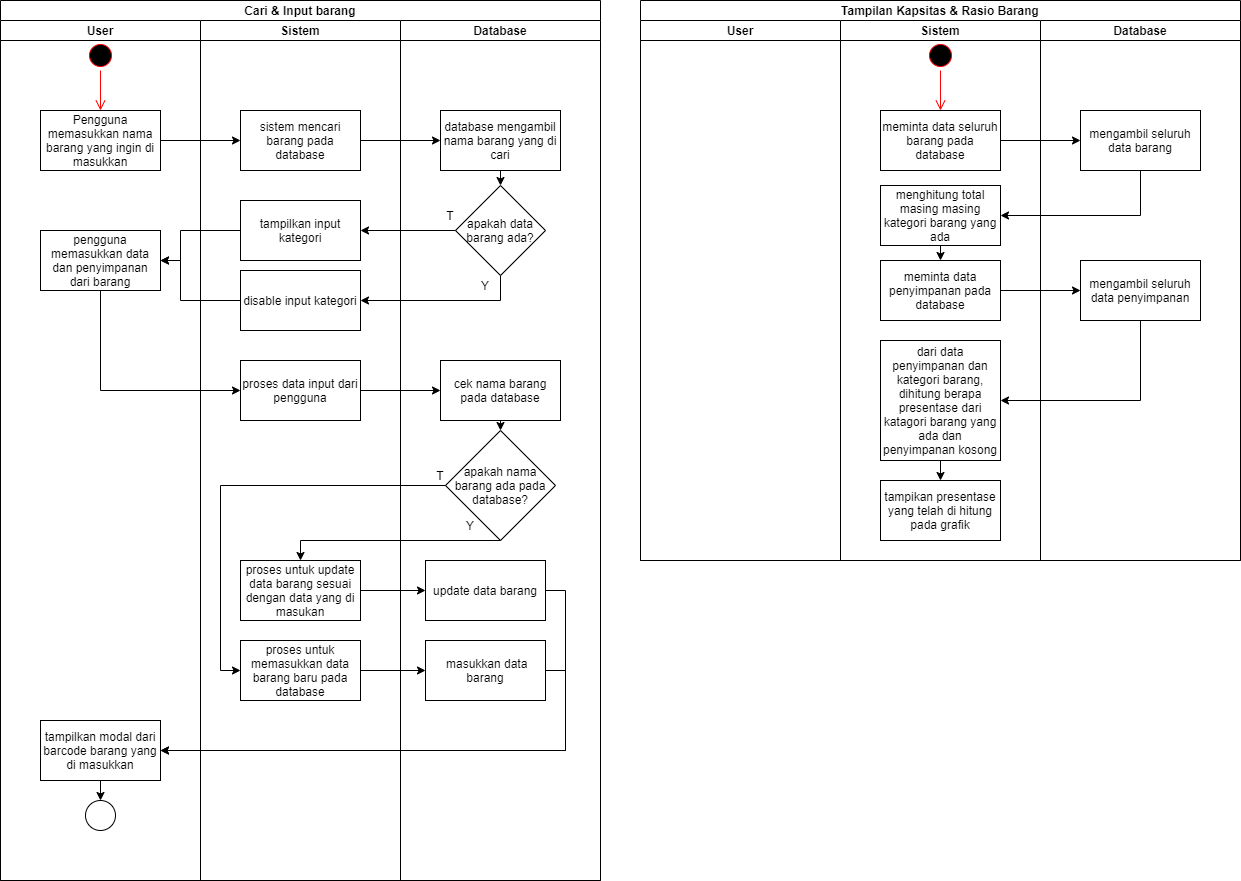

The diagram above was exported from draw.io. Its source (the exported page's mxGraphModel, read from the mxfile embedded in the PNG):
<mxGraphModel dx="868" dy="482" grid="1" gridSize="10" guides="1" tooltips="1" connect="1" arrows="1" fold="1" page="1" pageScale="1" pageWidth="850" pageHeight="1100" math="0" shadow="0">
  <root>
    <mxCell id="0" />
    <mxCell id="1" parent="0" />
    <mxCell id="8b-02e3Dj9O773r-pmvQ-1" value="Cari &amp; Input barang" style="swimlane;childLayout=stackLayout;resizeParent=1;resizeParentMax=0;startSize=20;" parent="1" vertex="1">
      <mxGeometry x="40" y="40" width="600" height="880" as="geometry" />
    </mxCell>
    <mxCell id="8b-02e3Dj9O773r-pmvQ-2" value="User" style="swimlane;startSize=20;" parent="8b-02e3Dj9O773r-pmvQ-1" vertex="1">
      <mxGeometry y="20" width="200" height="860" as="geometry" />
    </mxCell>
    <mxCell id="8b-02e3Dj9O773r-pmvQ-5" value="" style="ellipse;html=1;shape=startState;fillColor=#000000;strokeColor=#ff0000;" parent="8b-02e3Dj9O773r-pmvQ-2" vertex="1">
      <mxGeometry x="85" y="20" width="30" height="30" as="geometry" />
    </mxCell>
    <mxCell id="8b-02e3Dj9O773r-pmvQ-6" value="" style="edgeStyle=orthogonalEdgeStyle;html=1;verticalAlign=bottom;endArrow=open;endSize=8;strokeColor=#ff0000;rounded=0;" parent="8b-02e3Dj9O773r-pmvQ-2" source="8b-02e3Dj9O773r-pmvQ-5" edge="1">
      <mxGeometry relative="1" as="geometry">
        <mxPoint x="100" y="90" as="targetPoint" />
      </mxGeometry>
    </mxCell>
    <mxCell id="8b-02e3Dj9O773r-pmvQ-7" value="Pengguna memasukkan nama barang yang ingin di masukkan" style="rounded=0;whiteSpace=wrap;html=1;" parent="8b-02e3Dj9O773r-pmvQ-2" vertex="1">
      <mxGeometry x="40" y="90" width="120" height="60" as="geometry" />
    </mxCell>
    <mxCell id="8b-02e3Dj9O773r-pmvQ-13" value="pengguna memasukkan data dan penyimpanan dari barang" style="rounded=0;whiteSpace=wrap;html=1;" parent="8b-02e3Dj9O773r-pmvQ-2" vertex="1">
      <mxGeometry x="40" y="210" width="120" height="60" as="geometry" />
    </mxCell>
    <mxCell id="8b-02e3Dj9O773r-pmvQ-23" value="" style="ellipse;whiteSpace=wrap;html=1;aspect=fixed;" parent="8b-02e3Dj9O773r-pmvQ-2" vertex="1">
      <mxGeometry x="85" y="780" width="30" height="30" as="geometry" />
    </mxCell>
    <mxCell id="8b-02e3Dj9O773r-pmvQ-42" style="edgeStyle=orthogonalEdgeStyle;rounded=0;orthogonalLoop=1;jettySize=auto;html=1;exitX=0.5;exitY=1;exitDx=0;exitDy=0;entryX=0.5;entryY=0;entryDx=0;entryDy=0;" parent="8b-02e3Dj9O773r-pmvQ-2" source="8b-02e3Dj9O773r-pmvQ-20" target="8b-02e3Dj9O773r-pmvQ-23" edge="1">
      <mxGeometry relative="1" as="geometry" />
    </mxCell>
    <mxCell id="8b-02e3Dj9O773r-pmvQ-20" value="tampilkan modal dari barcode barang yang di masukkan" style="rounded=0;whiteSpace=wrap;html=1;" parent="8b-02e3Dj9O773r-pmvQ-2" vertex="1">
      <mxGeometry x="40" y="700" width="120" height="60" as="geometry" />
    </mxCell>
    <mxCell id="8b-02e3Dj9O773r-pmvQ-3" value="Sistem" style="swimlane;startSize=20;" parent="8b-02e3Dj9O773r-pmvQ-1" vertex="1">
      <mxGeometry x="200" y="20" width="200" height="860" as="geometry" />
    </mxCell>
    <mxCell id="8b-02e3Dj9O773r-pmvQ-8" value="sistem mencari barang pada database" style="rounded=0;whiteSpace=wrap;html=1;" parent="8b-02e3Dj9O773r-pmvQ-3" vertex="1">
      <mxGeometry x="40" y="90" width="120" height="60" as="geometry" />
    </mxCell>
    <mxCell id="8b-02e3Dj9O773r-pmvQ-11" value="tampilkan input kategori" style="rounded=0;whiteSpace=wrap;html=1;" parent="8b-02e3Dj9O773r-pmvQ-3" vertex="1">
      <mxGeometry x="40" y="180" width="120" height="60" as="geometry" />
    </mxCell>
    <mxCell id="8b-02e3Dj9O773r-pmvQ-12" value="disable input kategori" style="rounded=0;whiteSpace=wrap;html=1;" parent="8b-02e3Dj9O773r-pmvQ-3" vertex="1">
      <mxGeometry x="40" y="250" width="120" height="60" as="geometry" />
    </mxCell>
    <mxCell id="8b-02e3Dj9O773r-pmvQ-17" value="proses data input dari pengguna" style="rounded=0;whiteSpace=wrap;html=1;" parent="8b-02e3Dj9O773r-pmvQ-3" vertex="1">
      <mxGeometry x="40" y="340" width="120" height="60" as="geometry" />
    </mxCell>
    <mxCell id="8b-02e3Dj9O773r-pmvQ-18" value="proses untuk update data barang sesuai dengan data yang di masukan" style="rounded=0;whiteSpace=wrap;html=1;" parent="8b-02e3Dj9O773r-pmvQ-3" vertex="1">
      <mxGeometry x="40" y="540" width="120" height="60" as="geometry" />
    </mxCell>
    <mxCell id="8b-02e3Dj9O773r-pmvQ-19" value="proses untuk memasukkan data barang baru pada database" style="rounded=0;whiteSpace=wrap;html=1;" parent="8b-02e3Dj9O773r-pmvQ-3" vertex="1">
      <mxGeometry x="40" y="620" width="120" height="60" as="geometry" />
    </mxCell>
    <mxCell id="8b-02e3Dj9O773r-pmvQ-4" value="Database" style="swimlane;startSize=20;" parent="8b-02e3Dj9O773r-pmvQ-1" vertex="1">
      <mxGeometry x="400" y="20" width="200" height="860" as="geometry" />
    </mxCell>
    <mxCell id="8b-02e3Dj9O773r-pmvQ-9" value="database mengambil nama barang yang di cari" style="rounded=0;whiteSpace=wrap;html=1;" parent="8b-02e3Dj9O773r-pmvQ-4" vertex="1">
      <mxGeometry x="40" y="90" width="120" height="60" as="geometry" />
    </mxCell>
    <mxCell id="8b-02e3Dj9O773r-pmvQ-33" style="edgeStyle=orthogonalEdgeStyle;rounded=0;orthogonalLoop=1;jettySize=auto;html=1;exitX=0.5;exitY=1;exitDx=0;exitDy=0;entryX=0.5;entryY=0;entryDx=0;entryDy=0;" parent="8b-02e3Dj9O773r-pmvQ-4" source="8b-02e3Dj9O773r-pmvQ-16" target="8b-02e3Dj9O773r-pmvQ-15" edge="1">
      <mxGeometry relative="1" as="geometry" />
    </mxCell>
    <mxCell id="8b-02e3Dj9O773r-pmvQ-16" value="cek nama barang pada database" style="rounded=0;whiteSpace=wrap;html=1;" parent="8b-02e3Dj9O773r-pmvQ-4" vertex="1">
      <mxGeometry x="40" y="340" width="120" height="60" as="geometry" />
    </mxCell>
    <mxCell id="8b-02e3Dj9O773r-pmvQ-15" value="apakah nama barang ada pada database?" style="rhombus;whiteSpace=wrap;html=1;spacing=6;" parent="8b-02e3Dj9O773r-pmvQ-4" vertex="1">
      <mxGeometry x="45" y="410" width="110" height="110" as="geometry" />
    </mxCell>
    <mxCell id="8b-02e3Dj9O773r-pmvQ-21" value="update data barang" style="rounded=0;whiteSpace=wrap;html=1;" parent="8b-02e3Dj9O773r-pmvQ-4" vertex="1">
      <mxGeometry x="25" y="540" width="120" height="60" as="geometry" />
    </mxCell>
    <mxCell id="8b-02e3Dj9O773r-pmvQ-22" value="&amp;nbsp;masukkan data barang" style="rounded=0;whiteSpace=wrap;html=1;" parent="8b-02e3Dj9O773r-pmvQ-4" vertex="1">
      <mxGeometry x="25" y="620" width="120" height="60" as="geometry" />
    </mxCell>
    <mxCell id="8b-02e3Dj9O773r-pmvQ-47" value="Y" style="text;html=1;strokeColor=none;fillColor=none;align=center;verticalAlign=middle;whiteSpace=wrap;rounded=0;" parent="8b-02e3Dj9O773r-pmvQ-4" vertex="1">
      <mxGeometry x="55" y="250" width="60" height="30" as="geometry" />
    </mxCell>
    <mxCell id="8b-02e3Dj9O773r-pmvQ-48" value="Y" style="text;html=1;strokeColor=none;fillColor=none;align=center;verticalAlign=middle;whiteSpace=wrap;rounded=0;" parent="8b-02e3Dj9O773r-pmvQ-4" vertex="1">
      <mxGeometry x="40" y="490" width="60" height="30" as="geometry" />
    </mxCell>
    <mxCell id="8b-02e3Dj9O773r-pmvQ-49" value="T" style="text;html=1;strokeColor=none;fillColor=none;align=center;verticalAlign=middle;whiteSpace=wrap;rounded=0;" parent="8b-02e3Dj9O773r-pmvQ-4" vertex="1">
      <mxGeometry x="20" y="180" width="60" height="30" as="geometry" />
    </mxCell>
    <mxCell id="8b-02e3Dj9O773r-pmvQ-50" value="T" style="text;html=1;strokeColor=none;fillColor=none;align=center;verticalAlign=middle;whiteSpace=wrap;rounded=0;" parent="8b-02e3Dj9O773r-pmvQ-4" vertex="1">
      <mxGeometry x="10" y="440" width="60" height="30" as="geometry" />
    </mxCell>
    <mxCell id="8b-02e3Dj9O773r-pmvQ-24" style="edgeStyle=orthogonalEdgeStyle;rounded=0;orthogonalLoop=1;jettySize=auto;html=1;exitX=1;exitY=0.5;exitDx=0;exitDy=0;entryX=0;entryY=0.5;entryDx=0;entryDy=0;" parent="8b-02e3Dj9O773r-pmvQ-1" source="8b-02e3Dj9O773r-pmvQ-7" target="8b-02e3Dj9O773r-pmvQ-8" edge="1">
      <mxGeometry relative="1" as="geometry" />
    </mxCell>
    <mxCell id="8b-02e3Dj9O773r-pmvQ-25" style="edgeStyle=orthogonalEdgeStyle;rounded=0;orthogonalLoop=1;jettySize=auto;html=1;exitX=1;exitY=0.5;exitDx=0;exitDy=0;entryX=0;entryY=0.5;entryDx=0;entryDy=0;" parent="8b-02e3Dj9O773r-pmvQ-1" source="8b-02e3Dj9O773r-pmvQ-8" target="8b-02e3Dj9O773r-pmvQ-9" edge="1">
      <mxGeometry relative="1" as="geometry" />
    </mxCell>
    <mxCell id="8b-02e3Dj9O773r-pmvQ-29" style="edgeStyle=orthogonalEdgeStyle;rounded=0;orthogonalLoop=1;jettySize=auto;html=1;exitX=0;exitY=0.5;exitDx=0;exitDy=0;entryX=1;entryY=0.5;entryDx=0;entryDy=0;" parent="8b-02e3Dj9O773r-pmvQ-1" source="8b-02e3Dj9O773r-pmvQ-11" target="8b-02e3Dj9O773r-pmvQ-13" edge="1">
      <mxGeometry relative="1" as="geometry">
        <Array as="points">
          <mxPoint x="180" y="230" />
          <mxPoint x="180" y="260" />
        </Array>
      </mxGeometry>
    </mxCell>
    <mxCell id="8b-02e3Dj9O773r-pmvQ-30" style="edgeStyle=orthogonalEdgeStyle;rounded=0;orthogonalLoop=1;jettySize=auto;html=1;exitX=0;exitY=0.5;exitDx=0;exitDy=0;entryX=1;entryY=0.5;entryDx=0;entryDy=0;" parent="8b-02e3Dj9O773r-pmvQ-1" source="8b-02e3Dj9O773r-pmvQ-12" target="8b-02e3Dj9O773r-pmvQ-13" edge="1">
      <mxGeometry relative="1" as="geometry">
        <Array as="points">
          <mxPoint x="180" y="300" />
          <mxPoint x="180" y="260" />
        </Array>
      </mxGeometry>
    </mxCell>
    <mxCell id="8b-02e3Dj9O773r-pmvQ-31" style="edgeStyle=orthogonalEdgeStyle;rounded=0;orthogonalLoop=1;jettySize=auto;html=1;exitX=0.5;exitY=1;exitDx=0;exitDy=0;entryX=0;entryY=0.5;entryDx=0;entryDy=0;" parent="8b-02e3Dj9O773r-pmvQ-1" source="8b-02e3Dj9O773r-pmvQ-13" target="8b-02e3Dj9O773r-pmvQ-17" edge="1">
      <mxGeometry relative="1" as="geometry" />
    </mxCell>
    <mxCell id="8b-02e3Dj9O773r-pmvQ-32" style="edgeStyle=orthogonalEdgeStyle;rounded=0;orthogonalLoop=1;jettySize=auto;html=1;exitX=1;exitY=0.5;exitDx=0;exitDy=0;entryX=0;entryY=0.5;entryDx=0;entryDy=0;" parent="8b-02e3Dj9O773r-pmvQ-1" source="8b-02e3Dj9O773r-pmvQ-17" target="8b-02e3Dj9O773r-pmvQ-16" edge="1">
      <mxGeometry relative="1" as="geometry" />
    </mxCell>
    <mxCell id="8b-02e3Dj9O773r-pmvQ-35" value="" style="edgeStyle=orthogonalEdgeStyle;rounded=0;orthogonalLoop=1;jettySize=auto;html=1;" parent="8b-02e3Dj9O773r-pmvQ-1" source="8b-02e3Dj9O773r-pmvQ-18" target="8b-02e3Dj9O773r-pmvQ-21" edge="1">
      <mxGeometry relative="1" as="geometry" />
    </mxCell>
    <mxCell id="8b-02e3Dj9O773r-pmvQ-37" style="edgeStyle=orthogonalEdgeStyle;rounded=0;orthogonalLoop=1;jettySize=auto;html=1;exitX=0.5;exitY=1;exitDx=0;exitDy=0;entryX=0.5;entryY=0;entryDx=0;entryDy=0;" parent="8b-02e3Dj9O773r-pmvQ-1" source="8b-02e3Dj9O773r-pmvQ-15" target="8b-02e3Dj9O773r-pmvQ-18" edge="1">
      <mxGeometry relative="1" as="geometry">
        <Array as="points">
          <mxPoint x="300" y="540" />
        </Array>
      </mxGeometry>
    </mxCell>
    <mxCell id="8b-02e3Dj9O773r-pmvQ-38" style="edgeStyle=orthogonalEdgeStyle;rounded=0;orthogonalLoop=1;jettySize=auto;html=1;exitX=0;exitY=0.5;exitDx=0;exitDy=0;entryX=0;entryY=0.5;entryDx=0;entryDy=0;" parent="8b-02e3Dj9O773r-pmvQ-1" source="8b-02e3Dj9O773r-pmvQ-15" target="8b-02e3Dj9O773r-pmvQ-19" edge="1">
      <mxGeometry relative="1" as="geometry" />
    </mxCell>
    <mxCell id="8b-02e3Dj9O773r-pmvQ-39" style="edgeStyle=orthogonalEdgeStyle;rounded=0;orthogonalLoop=1;jettySize=auto;html=1;exitX=1;exitY=0.5;exitDx=0;exitDy=0;entryX=0;entryY=0.5;entryDx=0;entryDy=0;" parent="8b-02e3Dj9O773r-pmvQ-1" source="8b-02e3Dj9O773r-pmvQ-19" target="8b-02e3Dj9O773r-pmvQ-22" edge="1">
      <mxGeometry relative="1" as="geometry" />
    </mxCell>
    <mxCell id="8b-02e3Dj9O773r-pmvQ-40" style="edgeStyle=orthogonalEdgeStyle;rounded=0;orthogonalLoop=1;jettySize=auto;html=1;exitX=1;exitY=0.5;exitDx=0;exitDy=0;entryX=1;entryY=0.5;entryDx=0;entryDy=0;" parent="8b-02e3Dj9O773r-pmvQ-1" source="8b-02e3Dj9O773r-pmvQ-21" target="8b-02e3Dj9O773r-pmvQ-20" edge="1">
      <mxGeometry relative="1" as="geometry" />
    </mxCell>
    <mxCell id="8b-02e3Dj9O773r-pmvQ-41" style="edgeStyle=orthogonalEdgeStyle;rounded=0;orthogonalLoop=1;jettySize=auto;html=1;exitX=1;exitY=0.5;exitDx=0;exitDy=0;" parent="1" source="8b-02e3Dj9O773r-pmvQ-22" edge="1">
      <mxGeometry relative="1" as="geometry">
        <mxPoint x="200" y="790" as="targetPoint" />
        <Array as="points">
          <mxPoint x="605" y="710" />
          <mxPoint x="605" y="790" />
        </Array>
      </mxGeometry>
    </mxCell>
    <mxCell id="8b-02e3Dj9O773r-pmvQ-45" style="edgeStyle=orthogonalEdgeStyle;rounded=0;orthogonalLoop=1;jettySize=auto;html=1;exitX=0.5;exitY=1;exitDx=0;exitDy=0;entryX=1;entryY=0.5;entryDx=0;entryDy=0;" parent="1" source="8b-02e3Dj9O773r-pmvQ-10" target="8b-02e3Dj9O773r-pmvQ-12" edge="1">
      <mxGeometry relative="1" as="geometry" />
    </mxCell>
    <mxCell id="8b-02e3Dj9O773r-pmvQ-10" value="apakah data barang ada?" style="rhombus;whiteSpace=wrap;html=1;spacing=10;" parent="1" vertex="1">
      <mxGeometry x="495" y="225" width="90" height="90" as="geometry" />
    </mxCell>
    <mxCell id="8b-02e3Dj9O773r-pmvQ-43" style="edgeStyle=orthogonalEdgeStyle;rounded=0;orthogonalLoop=1;jettySize=auto;html=1;exitX=0;exitY=0.5;exitDx=0;exitDy=0;entryX=1;entryY=0.5;entryDx=0;entryDy=0;" parent="1" source="8b-02e3Dj9O773r-pmvQ-10" target="8b-02e3Dj9O773r-pmvQ-11" edge="1">
      <mxGeometry relative="1" as="geometry" />
    </mxCell>
    <mxCell id="8b-02e3Dj9O773r-pmvQ-46" style="edgeStyle=orthogonalEdgeStyle;rounded=0;orthogonalLoop=1;jettySize=auto;html=1;exitX=0.5;exitY=1;exitDx=0;exitDy=0;entryX=0.5;entryY=0;entryDx=0;entryDy=0;" parent="1" source="8b-02e3Dj9O773r-pmvQ-9" target="8b-02e3Dj9O773r-pmvQ-10" edge="1">
      <mxGeometry relative="1" as="geometry" />
    </mxCell>
    <mxCell id="8b-02e3Dj9O773r-pmvQ-51" value="Tampilan Kapsitas &amp; Rasio Barang" style="swimlane;childLayout=stackLayout;resizeParent=1;resizeParentMax=0;startSize=20;" parent="1" vertex="1">
      <mxGeometry x="680" y="40" width="600" height="560" as="geometry" />
    </mxCell>
    <mxCell id="8b-02e3Dj9O773r-pmvQ-52" value="User" style="swimlane;startSize=20;" parent="8b-02e3Dj9O773r-pmvQ-51" vertex="1">
      <mxGeometry y="20" width="200" height="540" as="geometry" />
    </mxCell>
    <mxCell id="8b-02e3Dj9O773r-pmvQ-53" value="Sistem" style="swimlane;startSize=20;" parent="8b-02e3Dj9O773r-pmvQ-51" vertex="1">
      <mxGeometry x="200" y="20" width="200" height="540" as="geometry" />
    </mxCell>
    <mxCell id="8b-02e3Dj9O773r-pmvQ-55" value="" style="ellipse;html=1;shape=startState;fillColor=#000000;strokeColor=#ff0000;" parent="8b-02e3Dj9O773r-pmvQ-53" vertex="1">
      <mxGeometry x="85" y="20" width="30" height="30" as="geometry" />
    </mxCell>
    <mxCell id="8b-02e3Dj9O773r-pmvQ-56" value="" style="edgeStyle=orthogonalEdgeStyle;html=1;verticalAlign=bottom;endArrow=open;endSize=8;strokeColor=#ff0000;rounded=0;" parent="8b-02e3Dj9O773r-pmvQ-53" source="8b-02e3Dj9O773r-pmvQ-55" edge="1">
      <mxGeometry relative="1" as="geometry">
        <mxPoint x="100" y="90" as="targetPoint" />
      </mxGeometry>
    </mxCell>
    <mxCell id="8b-02e3Dj9O773r-pmvQ-57" value="meminta data penyimpanan pada database" style="rounded=0;whiteSpace=wrap;html=1;" parent="8b-02e3Dj9O773r-pmvQ-53" vertex="1">
      <mxGeometry x="40" y="240" width="120" height="60" as="geometry" />
    </mxCell>
    <mxCell id="8b-02e3Dj9O773r-pmvQ-59" value="meminta data seluruh barang pada database" style="rounded=0;whiteSpace=wrap;html=1;" parent="8b-02e3Dj9O773r-pmvQ-53" vertex="1">
      <mxGeometry x="40" y="90" width="120" height="60" as="geometry" />
    </mxCell>
    <mxCell id="8b-02e3Dj9O773r-pmvQ-66" style="edgeStyle=orthogonalEdgeStyle;rounded=0;orthogonalLoop=1;jettySize=auto;html=1;exitX=0.5;exitY=1;exitDx=0;exitDy=0;entryX=0.5;entryY=0;entryDx=0;entryDy=0;" parent="8b-02e3Dj9O773r-pmvQ-53" source="8b-02e3Dj9O773r-pmvQ-61" target="8b-02e3Dj9O773r-pmvQ-57" edge="1">
      <mxGeometry relative="1" as="geometry" />
    </mxCell>
    <mxCell id="8b-02e3Dj9O773r-pmvQ-61" value="menghitung total masing masing kategori barang yang ada" style="rounded=0;whiteSpace=wrap;html=1;" parent="8b-02e3Dj9O773r-pmvQ-53" vertex="1">
      <mxGeometry x="40" y="165" width="120" height="60" as="geometry" />
    </mxCell>
    <mxCell id="8b-02e3Dj9O773r-pmvQ-69" style="edgeStyle=orthogonalEdgeStyle;rounded=0;orthogonalLoop=1;jettySize=auto;html=1;exitX=0.5;exitY=1;exitDx=0;exitDy=0;entryX=0.5;entryY=0;entryDx=0;entryDy=0;" parent="8b-02e3Dj9O773r-pmvQ-53" source="8b-02e3Dj9O773r-pmvQ-62" target="8b-02e3Dj9O773r-pmvQ-63" edge="1">
      <mxGeometry relative="1" as="geometry" />
    </mxCell>
    <mxCell id="8b-02e3Dj9O773r-pmvQ-62" value="dari data penyimpanan dan kategori barang, dihitung berapa presentase dari katagori barang yang ada dan penyimpanan kosong" style="rounded=0;whiteSpace=wrap;html=1;" parent="8b-02e3Dj9O773r-pmvQ-53" vertex="1">
      <mxGeometry x="40" y="320" width="120" height="120" as="geometry" />
    </mxCell>
    <mxCell id="8b-02e3Dj9O773r-pmvQ-63" value="tampikan presentase yang telah di hitung pada grafik" style="rounded=0;whiteSpace=wrap;html=1;" parent="8b-02e3Dj9O773r-pmvQ-53" vertex="1">
      <mxGeometry x="40" y="460" width="120" height="60" as="geometry" />
    </mxCell>
    <mxCell id="8b-02e3Dj9O773r-pmvQ-54" value="Database" style="swimlane;startSize=20;" parent="8b-02e3Dj9O773r-pmvQ-51" vertex="1">
      <mxGeometry x="400" y="20" width="200" height="540" as="geometry" />
    </mxCell>
    <mxCell id="8b-02e3Dj9O773r-pmvQ-58" value="mengambil seluruh data penyimpanan" style="rounded=0;whiteSpace=wrap;html=1;" parent="8b-02e3Dj9O773r-pmvQ-54" vertex="1">
      <mxGeometry x="40" y="240" width="120" height="60" as="geometry" />
    </mxCell>
    <mxCell id="8b-02e3Dj9O773r-pmvQ-60" value="mengambil seluruh data barang" style="rounded=0;whiteSpace=wrap;html=1;" parent="8b-02e3Dj9O773r-pmvQ-54" vertex="1">
      <mxGeometry x="40" y="90" width="120" height="60" as="geometry" />
    </mxCell>
    <mxCell id="8b-02e3Dj9O773r-pmvQ-64" style="edgeStyle=orthogonalEdgeStyle;rounded=0;orthogonalLoop=1;jettySize=auto;html=1;exitX=1;exitY=0.5;exitDx=0;exitDy=0;entryX=0;entryY=0.5;entryDx=0;entryDy=0;" parent="8b-02e3Dj9O773r-pmvQ-51" source="8b-02e3Dj9O773r-pmvQ-59" target="8b-02e3Dj9O773r-pmvQ-60" edge="1">
      <mxGeometry relative="1" as="geometry" />
    </mxCell>
    <mxCell id="8b-02e3Dj9O773r-pmvQ-65" style="edgeStyle=orthogonalEdgeStyle;rounded=0;orthogonalLoop=1;jettySize=auto;html=1;exitX=0.5;exitY=1;exitDx=0;exitDy=0;entryX=1;entryY=0.5;entryDx=0;entryDy=0;" parent="8b-02e3Dj9O773r-pmvQ-51" source="8b-02e3Dj9O773r-pmvQ-60" target="8b-02e3Dj9O773r-pmvQ-61" edge="1">
      <mxGeometry relative="1" as="geometry" />
    </mxCell>
    <mxCell id="8b-02e3Dj9O773r-pmvQ-67" style="edgeStyle=orthogonalEdgeStyle;rounded=0;orthogonalLoop=1;jettySize=auto;html=1;exitX=1;exitY=0.5;exitDx=0;exitDy=0;entryX=0;entryY=0.5;entryDx=0;entryDy=0;" parent="8b-02e3Dj9O773r-pmvQ-51" source="8b-02e3Dj9O773r-pmvQ-57" target="8b-02e3Dj9O773r-pmvQ-58" edge="1">
      <mxGeometry relative="1" as="geometry" />
    </mxCell>
    <mxCell id="8b-02e3Dj9O773r-pmvQ-68" style="edgeStyle=orthogonalEdgeStyle;rounded=0;orthogonalLoop=1;jettySize=auto;html=1;exitX=0.5;exitY=1;exitDx=0;exitDy=0;entryX=1;entryY=0.5;entryDx=0;entryDy=0;" parent="8b-02e3Dj9O773r-pmvQ-51" source="8b-02e3Dj9O773r-pmvQ-58" target="8b-02e3Dj9O773r-pmvQ-62" edge="1">
      <mxGeometry relative="1" as="geometry" />
    </mxCell>
  </root>
</mxGraphModel>